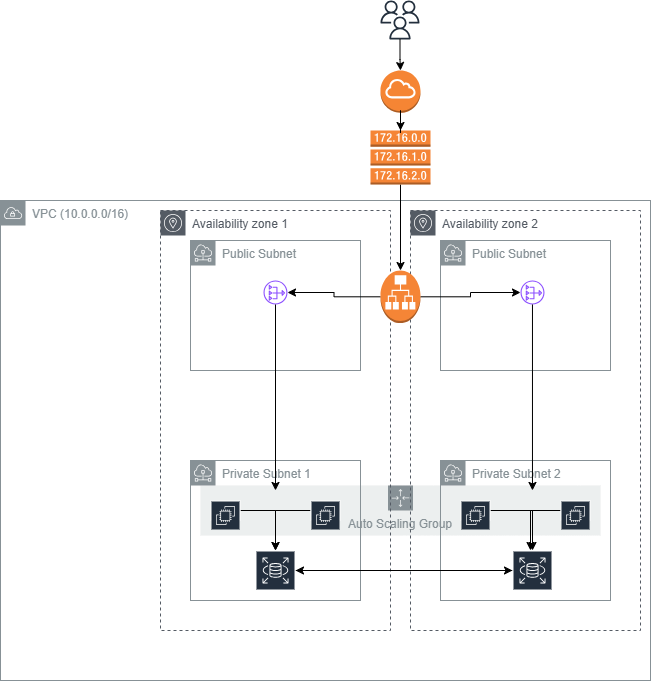

The diagram above was exported from draw.io. Its source (the exported page's mxGraphModel, read from the mxfile embedded in the PNG):
<mxGraphModel dx="992" dy="1796" grid="1" gridSize="10" guides="1" tooltips="1" connect="1" arrows="1" fold="1" page="1" pageScale="1" pageWidth="827" pageHeight="1169" math="0" shadow="0">
  <root>
    <mxCell id="0" />
    <mxCell id="1" parent="0" />
    <mxCell id="zLiuzQZn-Ugs8z40DzXn-2" parent="1" style="sketch=0;outlineConnect=0;gradientColor=none;html=1;whiteSpace=wrap;fontSize=12;fontStyle=0;shape=mxgraph.aws4.group;grIcon=mxgraph.aws4.group_vpc;strokeColor=#879196;fillColor=none;verticalAlign=top;align=left;spacingLeft=30;fontColor=#879196;dashed=0;" value="VPC (10.0.0.0/16)" vertex="1">
      <mxGeometry height="480" width="650" x="160" y="170" as="geometry" />
    </mxCell>
    <mxCell id="zLiuzQZn-Ugs8z40DzXn-26" parent="1" style="sketch=0;outlineConnect=0;gradientColor=none;html=1;whiteSpace=wrap;fontSize=12;fontStyle=0;shape=mxgraph.aws4.groupCenter;grIcon=mxgraph.aws4.group_auto_scaling_group;grStroke=0;strokeColor=#879196;fillColor=#ECEFEF;verticalAlign=top;align=center;fontColor=#879196;dashed=0;spacingTop=25;" value="Auto Scaling Group" vertex="1">
      <mxGeometry height="50" width="400" x="360" y="455" as="geometry" />
    </mxCell>
    <mxCell id="zLiuzQZn-Ugs8z40DzXn-7" parent="1" style="sketch=0;outlineConnect=0;fontColor=#232F3E;gradientColor=none;fillColor=#232F3D;strokeColor=none;dashed=0;verticalLabelPosition=bottom;verticalAlign=top;align=center;html=1;fontSize=12;fontStyle=0;aspect=fixed;pointerEvents=1;shape=mxgraph.aws4.users;" value="" vertex="1">
      <mxGeometry height="39" width="39" x="540" y="-30" as="geometry" />
    </mxCell>
    <mxCell id="zLiuzQZn-Ugs8z40DzXn-8" parent="1" style="outlineConnect=0;dashed=0;verticalLabelPosition=bottom;verticalAlign=top;align=center;html=1;shape=mxgraph.aws3.internet_gateway;fillColor=#F58534;gradientColor=none;" value="" vertex="1">
      <mxGeometry height="42.25" width="40" x="540" y="40" as="geometry" />
    </mxCell>
    <mxCell id="zLiuzQZn-Ugs8z40DzXn-32" edge="1" parent="1" source="zLiuzQZn-Ugs8z40DzXn-9" style="edgeStyle=orthogonalEdgeStyle;rounded=0;orthogonalLoop=1;jettySize=auto;html=1;" target="zLiuzQZn-Ugs8z40DzXn-29">
      <mxGeometry relative="1" as="geometry" />
    </mxCell>
    <mxCell id="zLiuzQZn-Ugs8z40DzXn-9" parent="1" style="outlineConnect=0;dashed=0;verticalLabelPosition=bottom;verticalAlign=top;align=center;html=1;shape=mxgraph.aws3.route_table;fillColor=#F58536;gradientColor=none;" value="" vertex="1">
      <mxGeometry height="54" width="60" x="530" y="100" as="geometry" />
    </mxCell>
    <mxCell id="zLiuzQZn-Ugs8z40DzXn-16" parent="1" style="sketch=0;outlineConnect=0;gradientColor=none;html=1;whiteSpace=wrap;fontSize=12;fontStyle=0;shape=mxgraph.aws4.group;grIcon=mxgraph.aws4.group_availability_zone;strokeColor=#545B64;fillColor=none;verticalAlign=top;align=left;spacingLeft=30;fontColor=#545B64;dashed=1;" value="Availability zone 1" vertex="1">
      <mxGeometry height="420" width="230" x="320" y="180" as="geometry" />
    </mxCell>
    <mxCell id="zLiuzQZn-Ugs8z40DzXn-17" parent="1" style="sketch=0;outlineConnect=0;gradientColor=none;html=1;whiteSpace=wrap;fontSize=12;fontStyle=0;shape=mxgraph.aws4.group;grIcon=mxgraph.aws4.group_availability_zone;strokeColor=#545B64;fillColor=none;verticalAlign=top;align=left;spacingLeft=30;fontColor=#545B64;dashed=1;" value="Availability zone 2" vertex="1">
      <mxGeometry height="420" width="230" x="570" y="180" as="geometry" />
    </mxCell>
    <mxCell id="zLiuzQZn-Ugs8z40DzXn-18" parent="1" style="sketch=0;outlineConnect=0;gradientColor=none;html=1;whiteSpace=wrap;fontSize=12;fontStyle=0;shape=mxgraph.aws4.group;grIcon=mxgraph.aws4.group_subnet;strokeColor=#879196;fillColor=none;verticalAlign=top;align=left;spacingLeft=30;fontColor=#879196;dashed=0;" value="Public Subnet" vertex="1">
      <mxGeometry height="130" width="170" x="350" y="210" as="geometry" />
    </mxCell>
    <mxCell id="zLiuzQZn-Ugs8z40DzXn-19" parent="1" style="sketch=0;outlineConnect=0;gradientColor=none;html=1;whiteSpace=wrap;fontSize=12;fontStyle=0;shape=mxgraph.aws4.group;grIcon=mxgraph.aws4.group_subnet;strokeColor=#879196;fillColor=none;verticalAlign=top;align=left;spacingLeft=30;fontColor=#879196;dashed=0;" value="Public Subnet" vertex="1">
      <mxGeometry height="130" width="170" x="600" y="210" as="geometry" />
    </mxCell>
    <mxCell id="zLiuzQZn-Ugs8z40DzXn-20" parent="1" style="sketch=0;outlineConnect=0;gradientColor=none;html=1;whiteSpace=wrap;fontSize=12;fontStyle=0;shape=mxgraph.aws4.group;grIcon=mxgraph.aws4.group_subnet;strokeColor=#879196;fillColor=none;verticalAlign=top;align=left;spacingLeft=30;fontColor=#879196;dashed=0;" value="Private Subnet 1" vertex="1">
      <mxGeometry height="140" width="170" x="350" y="430" as="geometry" />
    </mxCell>
    <mxCell id="zLiuzQZn-Ugs8z40DzXn-21" parent="1" style="sketch=0;outlineConnect=0;gradientColor=none;html=1;whiteSpace=wrap;fontSize=12;fontStyle=0;shape=mxgraph.aws4.group;grIcon=mxgraph.aws4.group_subnet;strokeColor=#879196;fillColor=none;verticalAlign=top;align=left;spacingLeft=30;fontColor=#879196;dashed=0;" value="Private Subnet 2" vertex="1">
      <mxGeometry height="140" width="170" x="600" y="430" as="geometry" />
    </mxCell>
    <mxCell id="zLiuzQZn-Ugs8z40DzXn-44" edge="1" parent="1" source="zLiuzQZn-Ugs8z40DzXn-22" style="edgeStyle=orthogonalEdgeStyle;rounded=0;orthogonalLoop=1;jettySize=auto;html=1;" target="zLiuzQZn-Ugs8z40DzXn-37">
      <mxGeometry relative="1" as="geometry" />
    </mxCell>
    <mxCell id="zLiuzQZn-Ugs8z40DzXn-22" parent="1" style="sketch=0;outlineConnect=0;fontColor=#232F3E;gradientColor=none;strokeColor=#ffffff;fillColor=#232F3E;dashed=0;verticalLabelPosition=middle;verticalAlign=bottom;align=center;html=1;whiteSpace=wrap;fontSize=10;fontStyle=1;spacing=3;shape=mxgraph.aws4.productIcon;prIcon=mxgraph.aws4.ec2;" value="" vertex="1">
      <mxGeometry height="20" width="30" x="370" y="470" as="geometry" />
    </mxCell>
    <mxCell id="zLiuzQZn-Ugs8z40DzXn-45" edge="1" parent="1" source="zLiuzQZn-Ugs8z40DzXn-23" style="edgeStyle=orthogonalEdgeStyle;rounded=0;orthogonalLoop=1;jettySize=auto;html=1;" target="zLiuzQZn-Ugs8z40DzXn-37">
      <mxGeometry relative="1" as="geometry" />
    </mxCell>
    <mxCell id="zLiuzQZn-Ugs8z40DzXn-23" parent="1" style="sketch=0;outlineConnect=0;fontColor=#232F3E;gradientColor=none;strokeColor=#ffffff;fillColor=#232F3E;dashed=0;verticalLabelPosition=middle;verticalAlign=bottom;align=center;html=1;whiteSpace=wrap;fontSize=10;fontStyle=1;spacing=3;shape=mxgraph.aws4.productIcon;prIcon=mxgraph.aws4.ec2;" value="" vertex="1">
      <mxGeometry height="20" width="30" x="470" y="470" as="geometry" />
    </mxCell>
    <mxCell id="zLiuzQZn-Ugs8z40DzXn-40" edge="1" parent="1" source="zLiuzQZn-Ugs8z40DzXn-24" style="edgeStyle=orthogonalEdgeStyle;rounded=0;orthogonalLoop=1;jettySize=auto;html=1;" target="zLiuzQZn-Ugs8z40DzXn-38">
      <mxGeometry relative="1" as="geometry" />
    </mxCell>
    <mxCell id="zLiuzQZn-Ugs8z40DzXn-24" parent="1" style="sketch=0;outlineConnect=0;fontColor=#232F3E;gradientColor=none;strokeColor=#ffffff;fillColor=#232F3E;dashed=0;verticalLabelPosition=middle;verticalAlign=bottom;align=center;html=1;whiteSpace=wrap;fontSize=10;fontStyle=1;spacing=3;shape=mxgraph.aws4.productIcon;prIcon=mxgraph.aws4.ec2;" value="" vertex="1">
      <mxGeometry height="20" width="30" x="620" y="470" as="geometry" />
    </mxCell>
    <mxCell id="zLiuzQZn-Ugs8z40DzXn-41" edge="1" parent="1" source="zLiuzQZn-Ugs8z40DzXn-25" style="edgeStyle=orthogonalEdgeStyle;rounded=0;orthogonalLoop=1;jettySize=auto;html=1;">
      <mxGeometry relative="1" as="geometry">
        <mxPoint x="690" y="520" as="targetPoint" />
      </mxGeometry>
    </mxCell>
    <mxCell id="zLiuzQZn-Ugs8z40DzXn-25" parent="1" style="sketch=0;outlineConnect=0;fontColor=#232F3E;gradientColor=none;strokeColor=#ffffff;fillColor=#232F3E;dashed=0;verticalLabelPosition=middle;verticalAlign=bottom;align=center;html=1;whiteSpace=wrap;fontSize=10;fontStyle=1;spacing=3;shape=mxgraph.aws4.productIcon;prIcon=mxgraph.aws4.ec2;" value="" vertex="1">
      <mxGeometry height="20" width="30" x="720" y="470" as="geometry" />
    </mxCell>
    <mxCell id="zLiuzQZn-Ugs8z40DzXn-27" parent="1" style="sketch=0;outlineConnect=0;fontColor=#232F3E;gradientColor=none;fillColor=#8C4FFF;strokeColor=none;dashed=0;verticalLabelPosition=bottom;verticalAlign=top;align=center;html=1;fontSize=12;fontStyle=0;aspect=fixed;pointerEvents=1;shape=mxgraph.aws4.nat_gateway;" value="" vertex="1">
      <mxGeometry height="24" width="24" x="423" y="250" as="geometry" />
    </mxCell>
    <mxCell id="zLiuzQZn-Ugs8z40DzXn-28" parent="1" style="sketch=0;outlineConnect=0;fontColor=#232F3E;gradientColor=none;fillColor=#8C4FFF;strokeColor=none;dashed=0;verticalLabelPosition=bottom;verticalAlign=top;align=center;html=1;fontSize=12;fontStyle=0;aspect=fixed;pointerEvents=1;shape=mxgraph.aws4.nat_gateway;" value="" vertex="1">
      <mxGeometry height="24" width="24" x="680" y="250" as="geometry" />
    </mxCell>
    <mxCell id="zLiuzQZn-Ugs8z40DzXn-33" edge="1" parent="1" source="zLiuzQZn-Ugs8z40DzXn-29" style="edgeStyle=orthogonalEdgeStyle;rounded=0;orthogonalLoop=1;jettySize=auto;html=1;" target="zLiuzQZn-Ugs8z40DzXn-27">
      <mxGeometry relative="1" as="geometry" />
    </mxCell>
    <mxCell id="zLiuzQZn-Ugs8z40DzXn-34" edge="1" parent="1" source="zLiuzQZn-Ugs8z40DzXn-29" style="edgeStyle=orthogonalEdgeStyle;rounded=0;orthogonalLoop=1;jettySize=auto;html=1;" target="zLiuzQZn-Ugs8z40DzXn-28" value="">
      <mxGeometry relative="1" as="geometry">
        <Array as="points">
          <mxPoint x="630" y="266" />
          <mxPoint x="630" y="262" />
        </Array>
      </mxGeometry>
    </mxCell>
    <mxCell id="zLiuzQZn-Ugs8z40DzXn-29" parent="1" style="outlineConnect=0;dashed=0;verticalLabelPosition=bottom;verticalAlign=top;align=center;html=1;shape=mxgraph.aws3.application_load_balancer;fillColor=#F58536;gradientColor=none;" value="" vertex="1">
      <mxGeometry height="52.62" width="40" x="540" y="240" as="geometry" />
    </mxCell>
    <mxCell id="zLiuzQZn-Ugs8z40DzXn-30" edge="1" parent="1" source="zLiuzQZn-Ugs8z40DzXn-7" style="edgeStyle=orthogonalEdgeStyle;rounded=0;orthogonalLoop=1;jettySize=auto;html=1;entryX=0.5;entryY=0;entryDx=0;entryDy=0;entryPerimeter=0;" target="zLiuzQZn-Ugs8z40DzXn-8">
      <mxGeometry relative="1" as="geometry" />
    </mxCell>
    <mxCell id="zLiuzQZn-Ugs8z40DzXn-31" edge="1" parent="1" source="zLiuzQZn-Ugs8z40DzXn-8" style="edgeStyle=orthogonalEdgeStyle;rounded=0;orthogonalLoop=1;jettySize=auto;html=1;entryX=0.5;entryY=0;entryDx=0;entryDy=0;entryPerimeter=0;" target="zLiuzQZn-Ugs8z40DzXn-9">
      <mxGeometry relative="1" as="geometry" />
    </mxCell>
    <mxCell id="zLiuzQZn-Ugs8z40DzXn-35" edge="1" parent="1" source="zLiuzQZn-Ugs8z40DzXn-27" style="edgeStyle=orthogonalEdgeStyle;rounded=0;orthogonalLoop=1;jettySize=auto;html=1;entryX=0.5;entryY=0.214;entryDx=0;entryDy=0;entryPerimeter=0;" target="zLiuzQZn-Ugs8z40DzXn-20">
      <mxGeometry relative="1" as="geometry" />
    </mxCell>
    <mxCell id="zLiuzQZn-Ugs8z40DzXn-36" edge="1" parent="1" source="zLiuzQZn-Ugs8z40DzXn-28" style="edgeStyle=orthogonalEdgeStyle;rounded=0;orthogonalLoop=1;jettySize=auto;html=1;entryX=0.541;entryY=0.214;entryDx=0;entryDy=0;entryPerimeter=0;" target="zLiuzQZn-Ugs8z40DzXn-21">
      <mxGeometry relative="1" as="geometry" />
    </mxCell>
    <mxCell id="zLiuzQZn-Ugs8z40DzXn-43" edge="1" parent="1" source="zLiuzQZn-Ugs8z40DzXn-37" style="edgeStyle=orthogonalEdgeStyle;rounded=0;orthogonalLoop=1;jettySize=auto;html=1;" target="zLiuzQZn-Ugs8z40DzXn-38">
      <mxGeometry relative="1" as="geometry" />
    </mxCell>
    <mxCell id="zLiuzQZn-Ugs8z40DzXn-37" parent="1" style="sketch=0;outlineConnect=0;fontColor=#232F3E;gradientColor=none;strokeColor=#ffffff;fillColor=#232F3E;dashed=0;verticalLabelPosition=middle;verticalAlign=bottom;align=center;html=1;whiteSpace=wrap;fontSize=10;fontStyle=1;spacing=3;shape=mxgraph.aws4.productIcon;prIcon=mxgraph.aws4.rds;" value="" vertex="1">
      <mxGeometry height="40" width="40" x="415" y="520" as="geometry" />
    </mxCell>
    <mxCell id="zLiuzQZn-Ugs8z40DzXn-42" edge="1" parent="1" source="zLiuzQZn-Ugs8z40DzXn-38" style="edgeStyle=orthogonalEdgeStyle;rounded=0;orthogonalLoop=1;jettySize=auto;html=1;" target="zLiuzQZn-Ugs8z40DzXn-37">
      <mxGeometry relative="1" as="geometry" />
    </mxCell>
    <mxCell id="zLiuzQZn-Ugs8z40DzXn-38" parent="1" style="sketch=0;outlineConnect=0;fontColor=#232F3E;gradientColor=none;strokeColor=#ffffff;fillColor=#232F3E;dashed=0;verticalLabelPosition=middle;verticalAlign=bottom;align=center;html=1;whiteSpace=wrap;fontSize=10;fontStyle=1;spacing=3;shape=mxgraph.aws4.productIcon;prIcon=mxgraph.aws4.rds;" value="" vertex="1">
      <mxGeometry height="40" width="40" x="672" y="520" as="geometry" />
    </mxCell>
  </root>
</mxGraphModel>